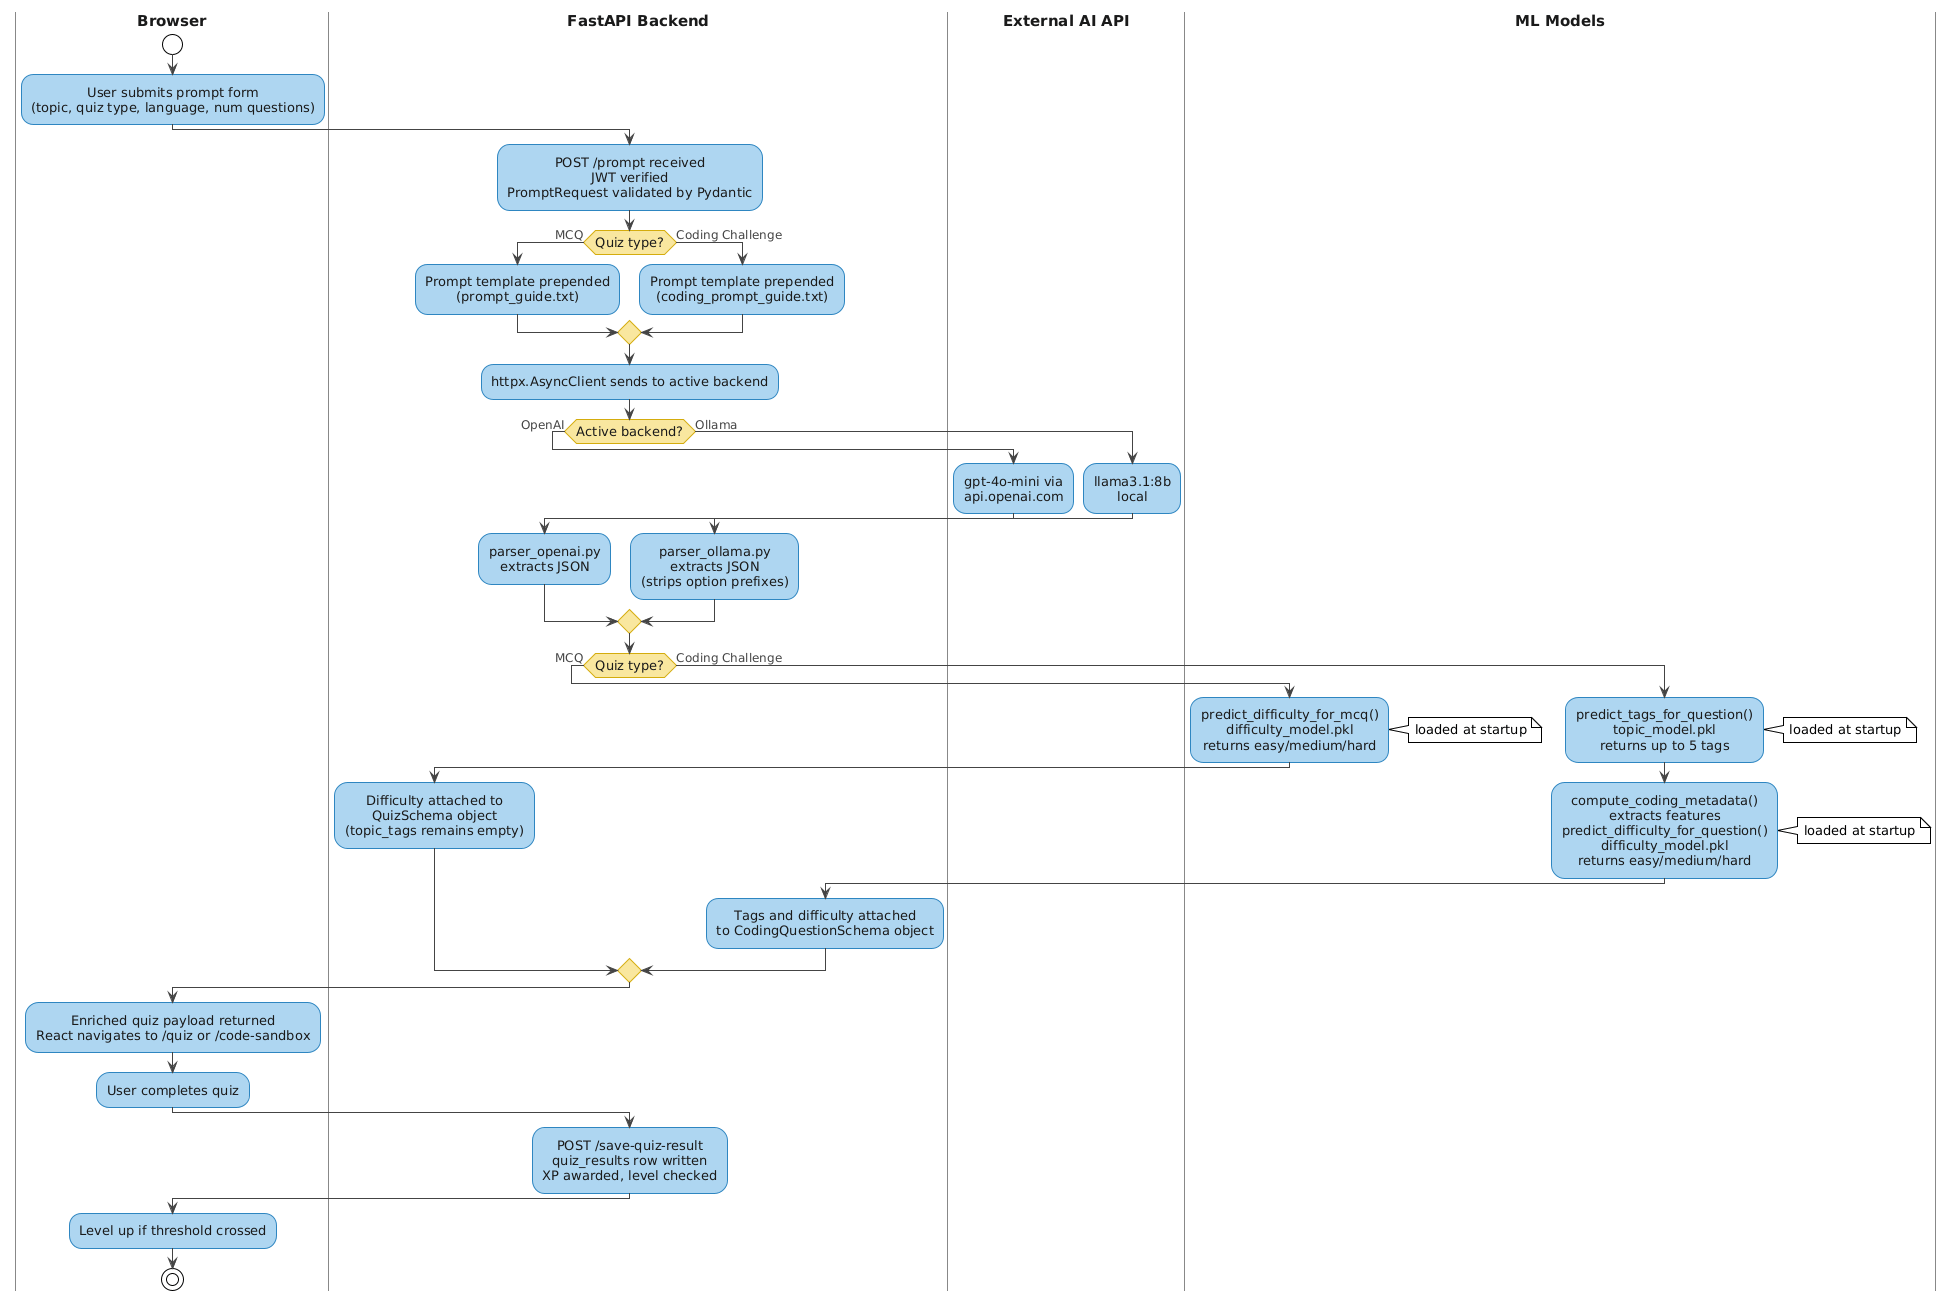

The diagram above was rendered by PlantUML. Its source (embedded in the PNG):
@startuml
!theme plain
skinparam backgroundColor #FFFFFF
skinparam defaultTextAlignment center
skinparam ArrowColor #444444
skinparam ArrowFontColor #444444
skinparam ArrowFontSize 12

skinparam activity {
  BackgroundColor #AED6F1
  BorderColor #2E86C1
  FontColor #1a1a1a
  FontSize 13
}

skinparam activityDiamond {
  BackgroundColor #F9E79F
  BorderColor #D4AC0D
  FontColor #1a1a1a
  FontSize 13
}

skinparam swimlane {
  BorderColor #888888
  TitleFontSize 15
  TitleFontColor #1a1a1a
  TitleFontStyle bold
}

|Browser|
start
:User submits prompt form
(topic, quiz type, language, num questions);

|FastAPI Backend|
:POST /prompt received
JWT verified
PromptRequest validated by Pydantic;

if (Quiz type?) then (MCQ)
  :Prompt template prepended
  (prompt_guide.txt);
else (Coding Challenge)
  :Prompt template prepended
  (coding_prompt_guide.txt);
endif

:httpx.AsyncClient sends to active backend;

if (Active backend?) then (OpenAI)

|External AI API|
  :gpt-4o-mini via
  api.openai.com;

|FastAPI Backend|
  :parser_openai.py
  extracts JSON;

else (Ollama)

|External AI API|
  :llama3.1:8b
  local;

|FastAPI Backend|
  :parser_ollama.py
  extracts JSON
  (strips option prefixes);

endif

if (Quiz type?) then (MCQ)

|ML Models|
  :predict_difficulty_for_mcq()
  difficulty_model.pkl
  returns easy/medium/hard;
  note right
    loaded at startup
  end note

|FastAPI Backend|
  :Difficulty attached to
  QuizSchema object
  (topic_tags remains empty);

else (Coding Challenge)

|ML Models|
  :predict_tags_for_question()
  topic_model.pkl
  returns up to 5 tags;
  note right
    loaded at startup
  end note
  :compute_coding_metadata()
  extracts features
  predict_difficulty_for_question()
  difficulty_model.pkl
  returns easy/medium/hard;
  note right
    loaded at startup
  end note

|FastAPI Backend|
  :Tags and difficulty attached
  to CodingQuestionSchema object;

endif

|Browser|
:Enriched quiz payload returned
React navigates to /quiz or /code-sandbox;

:User completes quiz;

|FastAPI Backend|
:POST /save-quiz-result
quiz_results row written
XP awarded, level checked;

|Browser|
:Level up if threshold crossed;
stop
@enduml